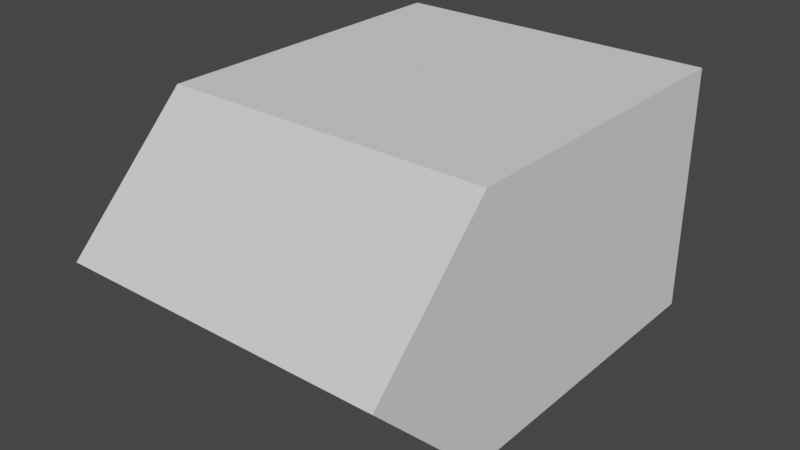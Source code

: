 # Source: PlayField.blend  (saved by Blender 3.1.7; exported with 4.5.12 LTS)
import bpy
from mathutils import Matrix  # noqa: F401  (used for matrix-valued properties, if any)

bpy.ops.wm.read_factory_settings(use_empty=True)
scene = bpy.context.scene
scene.name = 'Scene'

# ---- collections
col_collection = bpy.data.collections.new('Collection'); scene.collection.children.link(col_collection)

# ---- world
world_world = bpy.data.worlds.new('World'); scene.world = world_world
world_world.use_nodes = True; world_world.node_tree.nodes.clear()
_N = world_world.node_tree.nodes; _L = world_world.node_tree.links
n0 = _N.new('ShaderNodeOutputWorld'); n0.name = 'World Output'; n0.location = (300, 300)
n1 = _N.new('ShaderNodeBackground'); n1.name = 'Background'; n1.location = (10, 300)
n1.inputs[0].default_value = (0.05088, 0.05088, 0.05088, 1.0)
_L.new(n1.outputs[0], n0.inputs[0])
n0.is_active_output = True
world_world.color = (0.05088, 0.05088, 0.05088)
world_world.use_sun_shadow = False
world_world.sun_shadow_jitter_overblur = 0.0

# ---- meshes
me_cube_001 = bpy.data.meshes.new('Cube.001')
me_cube_001.from_pydata([(-2.0, -3.0, 1.0), (-2.0, 3.0, 1.0), (2.0, -3.0, 1.0), (2.0, 3.0, 1.0), (-2.0, -3.0, -1.0), (-2.0, 3.0, -1.0), (2.0, -3.0, -1.0), (2.0, 3.0, -1.0), (2.0, -4.0, -2.623e-07), (2.0, 3.0, 4.371e-08), (-2.0, -4.0, -8.742e-08), (-2.0, 3.0, 2.186e-07)], [], [(0, 1, 3, 2), (8, 9, 7, 6), (10, 11, 1, 0), (9, 3, 1, 11), (7, 9, 11, 5), (2, 8, 10, 0), (4, 5, 11, 10), (2, 3, 9, 8)])
_uv = me_cube_001.uv_layers.new(name='UVMap')
_uv.uv.foreach_set('vector', [0.375, 0.0, 0.625, 0.0, 0.625, 0.25, 0.375, 0.25, 0.375, 0.375, 0.625, 0.375, 0.625, 0.5, 0.375, 0.5, 0.375, 0.875, 0.625, 0.875, 0.625, 1.0, 0.375, 1.0, 0.75, 0.5, 0.875, 0.5, 0.875, 0.75, 0.75, 0.75, 0.625, 0.5, 0.75, 0.5, 0.75, 0.75, 0.625, 0.75, 0.125, 0.5, 0.25, 0.5, 0.25, 0.75, 0.125, 0.75, 0.375, 0.75, 0.625, 0.75, 0.625, 0.875, 0.375, 0.875, 0.375, 0.25, 0.625, 0.25, 0.625, 0.375, 0.375, 0.375])
me_cube_001.use_remesh_fix_poles = True
me_cube_001.use_remesh_preserve_attributes = False
me_cube_001.update()
me_mesh = bpy.data.meshes.new('Mesh')
me_mesh.from_pydata([(-2.0, -3.0, 1.0), (-2.0, 3.0, 1.0), (-2.0, -3.0, -1.0), (-2.0, 3.0, -1.0), (-2.0, -4.0, -8.742e-08), (-2.0, 3.0, 2.186e-07), (-4.0, -3.0, 1.0), (-4.0, 3.0, 1.0), (-4.0, 3.0, -1.0), (-4.0, -3.0, -1.0), (-4.0, -4.0, 0.0), (-4.0, 3.0, 3.06e-07)], [], [(4, 5, 1, 0), (2, 3, 5, 4), (10, 6, 7, 11), (9, 10, 11, 8), (0, 6, 10, 4), (4, 10, 9, 2), (1, 7, 6, 0), (3, 8, 11, 5), (5, 11, 7, 1), (2, 9, 8, 3)])
_uv = me_mesh.uv_layers.new(name='UVMap')
_uv.uv.foreach_set('vector', [0.375, 0.875, 0.625, 0.875, 0.625, 1.0, 0.375, 1.0, 0.375, 0.75, 0.625, 0.75, 0.625, 0.875, 0.375, 0.875, 0.375, 0.875, 0.375, 1.0, 0.625, 1.0, 0.625, 0.875, 0.375, 0.75, 0.375, 0.875, 0.625, 0.875, 0.625, 0.75, 0.375, 1.0, 0.375, 1.0, 0.375, 0.875, 0.375, 0.875, 0.375, 0.875, 0.375, 0.875, 0.375, 0.75, 0.375, 0.75, 0.625, 1.0, 0.625, 1.0, 0.375, 1.0, 0.375, 1.0, 0.625, 0.75, 0.625, 0.75, 0.625, 0.875, 0.625, 0.875, 0.625, 0.875, 0.625, 0.875, 0.625, 1.0, 0.625, 1.0, 0.375, 0.75, 0.375, 0.75, 0.625, 0.75, 0.625, 0.75])
me_mesh.use_remesh_fix_poles = True
me_mesh.use_remesh_preserve_attributes = False
me_mesh.update()
me_cube_002 = bpy.data.meshes.new('Cube.002')
me_cube_002.from_pydata([(-4.0, 3.0, 1.0), (4.0, 3.0, 1.0), (-4.0, 3.0, -1.0), (4.0, 3.0, -1.0), (-4.0, 5.0, 1.0), (4.0, 5.0, 1.0), (4.0, 5.0, -1.0), (-4.0, 5.0, -1.0)], [], [(0, 2, 3, 1), (4, 5, 6, 7), (0, 4, 7, 2), (2, 7, 6, 3), (3, 6, 5, 1), (1, 5, 4, 0)])
_uv = me_cube_002.uv_layers.new(name='UVMap')
_uv.uv.foreach_set('vector', [0.0, 0.0, 0.0, 0.0, 0.0, 0.0, 0.0, 0.0, 0.0, 0.0, 0.0, 0.0, 0.0, 0.0, 0.0, 0.0, 0.0, 0.0, 0.0, 0.0, 0.0, 0.0, 0.0, 0.0, 0.0, 0.0, 0.0, 0.0, 0.0, 0.0, 0.0, 0.0, 0.0, 0.0, 0.0, 0.0, 0.0, 0.0, 0.0, 0.0, 0.0, 0.0, 0.0, 0.0, 0.0, 0.0, 0.0, 0.0])
me_cube_002.use_remesh_fix_poles = True
me_cube_002.use_remesh_preserve_attributes = False
me_cube_002.update()
me_cube_003 = bpy.data.meshes.new('Cube.003')
me_cube_003.from_pydata([(-4.0, -3.0, 1.0), (-4.0, 5.0, 1.0), (4.0, -3.0, 1.0), (4.0, 5.0, 1.0), (4.0, -3.0, 3.0), (-4.0, -3.0, 3.0), (-4.0, 5.0, 3.0), (4.0, 5.0, 3.0)], [], [(0, 1, 3, 2), (5, 4, 7, 6), (1, 6, 7, 3), (2, 4, 5, 0), (3, 7, 4, 2), (0, 5, 6, 1)])
_uv = me_cube_003.uv_layers.new(name='UVMap')
_uv.uv.foreach_set('vector', [0.375, 0.0, 0.625, 0.0, 0.625, 0.25, 0.375, 0.25, 0.375, 0.0, 0.375, 0.25, 0.625, 0.25, 0.625, 0.0, 0.625, 0.0, 0.625, 0.0, 0.625, 0.25, 0.625, 0.25, 0.375, 0.25, 0.375, 0.25, 0.375, 0.0, 0.375, 0.0, 0.625, 0.25, 0.625, 0.25, 0.375, 0.25, 0.375, 0.25, 0.375, 0.0, 0.375, 0.0, 0.625, 0.0, 0.625, 0.0])
me_cube_003.use_remesh_fix_poles = True
me_cube_003.use_remesh_preserve_attributes = False
me_cube_003.update()
me_cube_004 = bpy.data.meshes.new('Cube.004')
me_cube_004.from_pydata([(-4.0, -3.0, 1.0), (4.0, -3.0, 1.0), (4.0, -4.0, -3.497e-07), (-4.0, -4.0, 0.0), (4.0, -3.0, 3.0), (-4.0, -3.0, 3.0), (4.0, -6.0, -4.371e-07), (-4.0, -6.0, -8.742e-08)], [], [(1, 2, 3, 0), (4, 5, 7, 6), (3, 7, 5, 0), (0, 5, 4, 1), (2, 6, 7, 3), (1, 4, 6, 2)])
_uv = me_cube_004.uv_layers.new(name='UVMap')
_uv.uv.foreach_set('vector', [0.125, 0.5, 0.25, 0.5, 0.25, 0.75, 0.125, 0.75, 0.125, 0.5, 0.125, 0.75, 0.25, 0.75, 0.25, 0.5, 0.25, 0.75, 0.25, 0.75, 0.125, 0.75, 0.125, 0.75, 0.125, 0.75, 0.125, 0.75, 0.125, 0.5, 0.125, 0.5, 0.25, 0.5, 0.25, 0.5, 0.25, 0.75, 0.25, 0.75, 0.125, 0.5, 0.125, 0.5, 0.25, 0.5, 0.25, 0.5])
me_cube_004.use_remesh_fix_poles = True
me_cube_004.use_remesh_preserve_attributes = False
me_cube_004.update()
me_mesh_002 = bpy.data.meshes.new('Mesh.002')
me_mesh_002.from_pydata([(4.0, -3.0, 1.0), (4.0, 3.0, 1.0), (4.0, -3.0, -1.0), (4.0, 3.0, -1.0), (4.0, -4.0, -8.742e-08), (4.0, 3.0, 2.186e-07), (2.0, -3.0, 1.0), (2.0, 3.0, 1.0), (2.0, 3.0, -1.0), (2.0, -3.0, -1.0), (2.0, -4.0, 0.0), (2.0, 3.0, 3.06e-07)], [], [(4, 5, 1, 0), (2, 3, 5, 4), (10, 6, 7, 11), (9, 10, 11, 8), (0, 6, 10, 4), (4, 10, 9, 2), (1, 7, 6, 0), (3, 8, 11, 5), (5, 11, 7, 1), (2, 9, 8, 3)])
_uv = me_mesh_002.uv_layers.new(name='UVMap')
_uv.uv.foreach_set('vector', [0.375, 0.875, 0.625, 0.875, 0.625, 1.0, 0.375, 1.0, 0.375, 0.75, 0.625, 0.75, 0.625, 0.875, 0.375, 0.875, 0.375, 0.875, 0.375, 1.0, 0.625, 1.0, 0.625, 0.875, 0.375, 0.75, 0.375, 0.875, 0.625, 0.875, 0.625, 0.75, 0.375, 1.0, 0.375, 1.0, 0.375, 0.875, 0.375, 0.875, 0.375, 0.875, 0.375, 0.875, 0.375, 0.75, 0.375, 0.75, 0.625, 1.0, 0.625, 1.0, 0.375, 1.0, 0.375, 1.0, 0.625, 0.75, 0.625, 0.75, 0.625, 0.875, 0.625, 0.875, 0.625, 0.875, 0.625, 0.875, 0.625, 1.0, 0.625, 1.0, 0.375, 0.75, 0.375, 0.75, 0.625, 0.75, 0.625, 0.75])
me_mesh_002.use_remesh_fix_poles = True
me_mesh_002.use_remesh_preserve_attributes = False
me_mesh_002.update()
me_cube_005 = bpy.data.meshes.new('Cube.005')
me_cube_005.from_pydata([(-4.0, -3.0, -3.0), (-4.0, 5.0, -3.0), (4.0, -3.0, -3.0), (4.0, 5.0, -3.0), (4.0, -3.0, -1.0), (-4.0, -3.0, -1.0), (-4.0, 5.0, -1.0), (4.0, 5.0, -1.0)], [], [(0, 1, 3, 2), (5, 4, 7, 6), (1, 6, 7, 3), (2, 4, 5, 0), (3, 7, 4, 2), (0, 5, 6, 1)])
_uv = me_cube_005.uv_layers.new(name='UVMap')
_uv.uv.foreach_set('vector', [0.375, 0.0, 0.625, 0.0, 0.625, 0.25, 0.375, 0.25, 0.375, 0.0, 0.375, 0.25, 0.625, 0.25, 0.625, 0.0, 0.625, 0.0, 0.625, 0.0, 0.625, 0.25, 0.625, 0.25, 0.375, 0.25, 0.375, 0.25, 0.375, 0.0, 0.375, 0.0, 0.625, 0.25, 0.625, 0.25, 0.375, 0.25, 0.375, 0.25, 0.375, 0.0, 0.375, 0.0, 0.625, 0.0, 0.625, 0.0])
me_cube_005.use_remesh_fix_poles = True
me_cube_005.use_remesh_preserve_attributes = False
me_cube_005.update()
me_cube_006 = bpy.data.meshes.new('Cube.006')
me_cube_006.from_pydata([(-4.0, -3.0, -1.0), (4.0, -3.0, -1.0), (4.0, -4.0, -6.04e-07), (-4.0, -4.0, -9.537e-07), (4.0, -3.0, -3.0), (-4.0, -3.0, -3.0), (4.0, -6.0, -5.166e-07), (-4.0, -6.0, -8.663e-07)], [], [(1, 0, 3, 2), (4, 6, 7, 5), (3, 0, 5, 7), (0, 1, 4, 5), (2, 3, 7, 6), (1, 2, 6, 4)])
_uv = me_cube_006.uv_layers.new(name='UVMap')
_uv.uv.foreach_set('vector', [0.125, 0.5, 0.125, 0.75, 0.25, 0.75, 0.25, 0.5, 0.125, 0.5, 0.25, 0.5, 0.25, 0.75, 0.125, 0.75, 0.25, 0.75, 0.125, 0.75, 0.125, 0.75, 0.25, 0.75, 0.125, 0.75, 0.125, 0.5, 0.125, 0.5, 0.125, 0.75, 0.25, 0.5, 0.25, 0.75, 0.25, 0.75, 0.25, 0.5, 0.125, 0.5, 0.25, 0.5, 0.25, 0.5, 0.125, 0.5])
me_cube_006.use_remesh_fix_poles = True
me_cube_006.use_remesh_preserve_attributes = False
me_cube_006.update()

# ---- objects
ob_playfield = bpy.data.objects.new('PlayField', me_cube_001)
ob_collider_side_left = bpy.data.objects.new('Collider_side_left', me_mesh)
ob_collider_top = bpy.data.objects.new('Collider_top', me_cube_002)
ob_collider_back = bpy.data.objects.new('Collider_back', me_cube_003)
ob_collider_bottom_back = bpy.data.objects.new('Collider_bottom_back', me_cube_004)
ob_collider_side_right = bpy.data.objects.new('Collider_side_right', me_mesh_002)
ob_collider_front = bpy.data.objects.new('Collider_front', me_cube_005)
ob_collider_bottom_front = bpy.data.objects.new('Collider_bottom_front', me_cube_006)

# ---- transforms, parenting, visibility, modifiers, constraints
ob_playfield.location = (0.0, 0.0, 0.0)
ob_collider_side_left.location = (0.0, 0.0, 0.0)
ob_collider_top.location = (0.0, 0.0, 0.0)
ob_collider_back.location = (0.0, 0.0, 0.0)
ob_collider_bottom_back.location = (0.0, 0.0, 0.0)
ob_collider_side_right.location = (0.0, 0.0, 0.0)
ob_collider_front.location = (0.0, 0.0, 0.0)
ob_collider_bottom_front.location = (0.0, 0.0, 0.0)

# ---- collection membership
col_collection.objects.link(ob_playfield)
col_collection.objects.link(ob_collider_side_left)
col_collection.objects.link(ob_collider_top)
col_collection.objects.link(ob_collider_back)
col_collection.objects.link(ob_collider_bottom_back)
col_collection.objects.link(ob_collider_side_right)
col_collection.objects.link(ob_collider_front)
col_collection.objects.link(ob_collider_bottom_front)

# ---- scene / render settings (as saved in the file)
scene.frame_start = 1; scene.frame_end = 250; scene.frame_set(1)
scene.render.engine = 'BLENDER_EEVEE_NEXT'
scene.cycles.sampling_pattern = 'TABULATED_SOBOL'
scene.cycles.use_light_tree = False
scene.view_settings.view_transform = 'Filmic'
bpy.context.view_layer.update()

# ---- added for rendering (the .blend has no active camera and no usable light): camera, sun
cam_auto = bpy.data.cameras.new('AutoCamera')
cam_auto.lens = 50.0
cam_auto.sensor_width = 36.0
cam_auto.clip_end = 1000.0
ob_auto_camera = bpy.data.objects.new('AutoCamera', cam_auto)
scene.collection.objects.link(ob_auto_camera)
ob_auto_camera.location = (13.7545, -17.0053, 11.0036)
ob_auto_camera.rotation_euler = (1.09748, -7.21219e-08, 0.694738)
scene.camera = ob_auto_camera
light_auto_sun = bpy.data.lights.new('AutoSun', 'SUN')
light_auto_sun.energy = 3.0
light_auto_sun.angle = 0.0523599
ob_auto_sun = bpy.data.objects.new('AutoSun', light_auto_sun)
scene.collection.objects.link(ob_auto_sun)
ob_auto_sun.rotation_euler = (0.872665, 0.174533, 0.523599)
bpy.context.view_layer.update()

